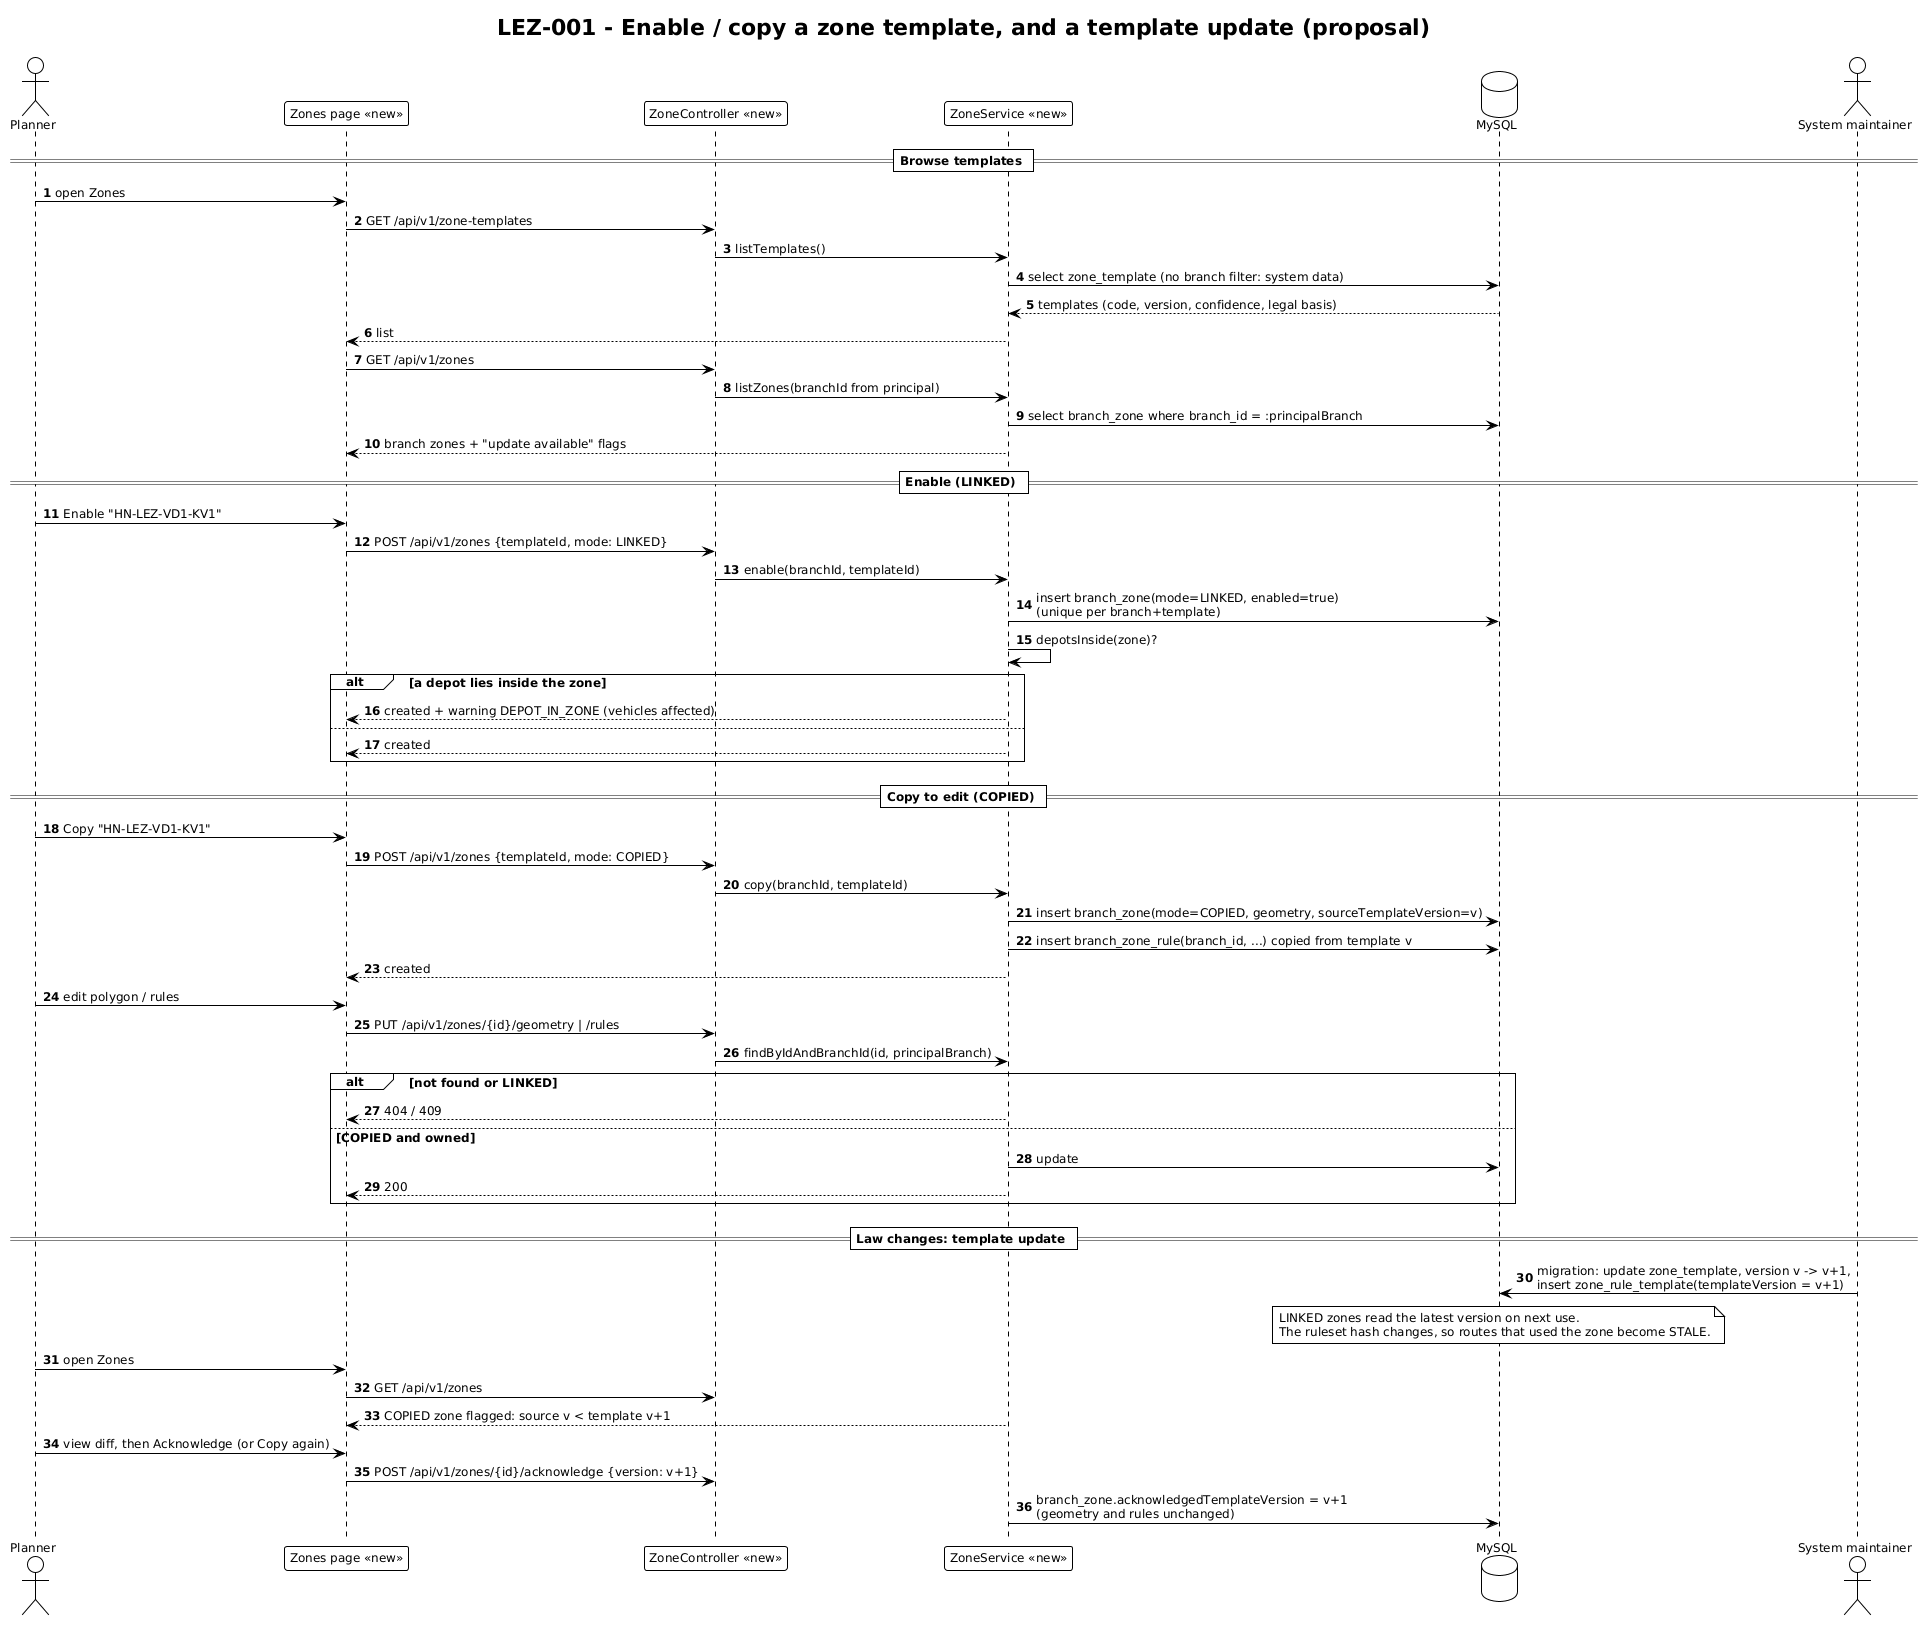

The diagram above was rendered by PlantUML. Its source (embedded in the PNG):
@startuml lez-seq-zone-setup
title LEZ-001 - Enable / copy a zone template, and a template update (proposal)

!theme plain
skinparam shadowing false
skinparam defaultFontSize 12
autonumber

actor Planner as P
participant "Zones page «new»" as UI
participant "ZoneController «new»" as Ctl
participant "ZoneService «new»" as Svc
database "MySQL" as DB
actor "System maintainer" as M

== Browse templates ==
P -> UI : open Zones
UI -> Ctl : GET /api/v1/zone-templates
Ctl -> Svc : listTemplates()
Svc -> DB : select zone_template (no branch filter: system data)
DB --> Svc : templates (code, version, confidence, legal basis)
Svc --> UI : list
UI -> Ctl : GET /api/v1/zones
Ctl -> Svc : listZones(branchId from principal)
Svc -> DB : select branch_zone where branch_id = :principalBranch
Svc --> UI : branch zones + "update available" flags

== Enable (LINKED) ==
P -> UI : Enable "HN-LEZ-VD1-KV1"
UI -> Ctl : POST /api/v1/zones {templateId, mode: LINKED}
Ctl -> Svc : enable(branchId, templateId)
Svc -> DB : insert branch_zone(mode=LINKED, enabled=true)\n(unique per branch+template)
Svc -> Svc : depotsInside(zone)?
alt a depot lies inside the zone
  Svc --> UI : created + warning DEPOT_IN_ZONE (vehicles affected)
else
  Svc --> UI : created
end

== Copy to edit (COPIED) ==
P -> UI : Copy "HN-LEZ-VD1-KV1"
UI -> Ctl : POST /api/v1/zones {templateId, mode: COPIED}
Ctl -> Svc : copy(branchId, templateId)
Svc -> DB : insert branch_zone(mode=COPIED, geometry, sourceTemplateVersion=v)
Svc -> DB : insert branch_zone_rule(branch_id, ...) copied from template v
Svc --> UI : created
P -> UI : edit polygon / rules
UI -> Ctl : PUT /api/v1/zones/{id}/geometry | /rules
Ctl -> Svc : findByIdAndBranchId(id, principalBranch)
alt not found or LINKED
  Svc --> UI : 404 / 409
else COPIED and owned
  Svc -> DB : update
  Svc --> UI : 200
end

== Law changes: template update ==
M -> DB : migration: update zone_template, version v -> v+1,\ninsert zone_rule_template(templateVersion = v+1)
note over DB
  LINKED zones read the latest version on next use.
  The ruleset hash changes, so routes that used the zone become STALE.
end note
P -> UI : open Zones
UI -> Ctl : GET /api/v1/zones
Svc --> UI : COPIED zone flagged: source v < template v+1
P -> UI : view diff, then Acknowledge (or Copy again)
UI -> Ctl : POST /api/v1/zones/{id}/acknowledge {version: v+1}
Svc -> DB : branch_zone.acknowledgedTemplateVersion = v+1\n(geometry and rules unchanged)
@enduml